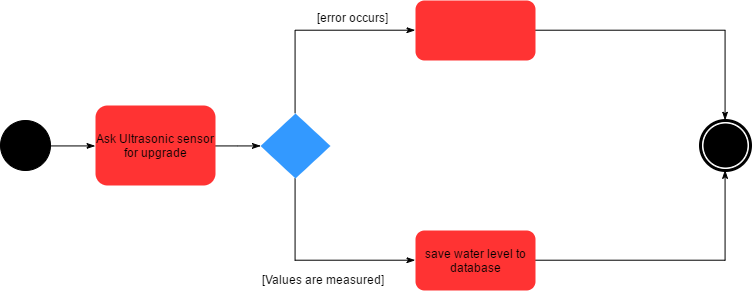

The diagram above was exported from draw.io. Its source (the exported page's mxGraphModel, read from the mxfile embedded in the PNG):
<mxGraphModel dx="819" dy="416" grid="1" gridSize="10" guides="1" tooltips="1" connect="1" arrows="1" fold="1" page="1" pageScale="1" pageWidth="826" pageHeight="1169" background="#ffffff" math="0" shadow="0">
  <root>
    <mxCell id="0" />
    <mxCell id="1" parent="0" />
    <mxCell id="855c97da2fc81ce-1" value="" style="shape=mxgraph.bpmn.shape;html=1;verticalLabelPosition=bottom;labelBackgroundColor=#ffffff;verticalAlign=top;perimeter=ellipsePerimeter;outline=end;symbol=terminate;rounded=0;comic=0;strokeColor=#000000;fillColor=#FFFFFF;gradientColor=none;fontSize=12;align=center;" vertex="1" parent="1">
      <mxGeometry x="705" y="510" width="50" height="50" as="geometry" />
    </mxCell>
    <mxCell id="855c97da2fc81ce-6" style="edgeStyle=orthogonalEdgeStyle;rounded=0;html=1;exitX=1;exitY=0.5;entryX=0;entryY=0.5;startArrow=none;startFill=0;endArrow=classicThin;endFill=1;jettySize=auto;orthogonalLoop=1;strokeWidth=1;fontSize=12;" edge="1" parent="1" source="855c97da2fc81ce-2" target="855c97da2fc81ce-5">
      <mxGeometry relative="1" as="geometry" />
    </mxCell>
    <mxCell id="855c97da2fc81ce-2" value="" style="shape=mxgraph.bpmn.shape;html=1;verticalLabelPosition=bottom;labelBackgroundColor=#ffffff;verticalAlign=top;perimeter=ellipsePerimeter;outline=standard;symbol=general;rounded=0;comic=0;strokeColor=#000000;fillColor=#000000;gradientColor=none;fontSize=12;align=center;" vertex="1" parent="1">
      <mxGeometry x="5" y="510" width="50" height="50" as="geometry" />
    </mxCell>
    <mxCell id="855c97da2fc81ce-8" style="edgeStyle=orthogonalEdgeStyle;rounded=0;html=1;exitX=1;exitY=0.5;startArrow=none;startFill=0;endArrow=classicThin;endFill=1;jettySize=auto;orthogonalLoop=1;strokeWidth=1;fontSize=12;" edge="1" parent="1" source="855c97da2fc81ce-5" target="855c97da2fc81ce-7">
      <mxGeometry relative="1" as="geometry" />
    </mxCell>
    <mxCell id="855c97da2fc81ce-5" value="Ask Ultrasonic sensor for upgrade" style="shape=ext;rounded=1;html=1;whiteSpace=wrap;comic=0;labelBackgroundColor=none;strokeColor=none;fillColor=#FF3333;fontSize=12;align=center;" vertex="1" parent="1">
      <mxGeometry x="100" y="495" width="120" height="80" as="geometry" />
    </mxCell>
    <mxCell id="855c97da2fc81ce-10" style="edgeStyle=orthogonalEdgeStyle;rounded=0;html=1;exitX=0.5;exitY=0;entryX=0;entryY=0.5;startArrow=none;startFill=0;endArrow=classicThin;endFill=1;jettySize=auto;orthogonalLoop=1;strokeWidth=1;fontSize=12;" edge="1" parent="1" source="855c97da2fc81ce-7" target="855c97da2fc81ce-9">
      <mxGeometry relative="1" as="geometry" />
    </mxCell>
    <mxCell id="855c97da2fc81ce-14" style="edgeStyle=orthogonalEdgeStyle;rounded=0;html=1;exitX=0.5;exitY=1;entryX=0;entryY=0.5;startArrow=none;startFill=0;endArrow=classicThin;endFill=1;jettySize=auto;orthogonalLoop=1;strokeWidth=1;fontSize=12;" edge="1" parent="1" source="855c97da2fc81ce-7" target="855c97da2fc81ce-13">
      <mxGeometry relative="1" as="geometry" />
    </mxCell>
    <mxCell id="855c97da2fc81ce-7" value="" style="rhombus;whiteSpace=wrap;html=1;rounded=0;comic=0;labelBackgroundColor=none;strokeColor=none;fillColor=#3399FF;gradientColor=none;fontSize=12;align=center;" vertex="1" parent="1">
      <mxGeometry x="265" y="503" width="70" height="65" as="geometry" />
    </mxCell>
    <mxCell id="855c97da2fc81ce-11" style="edgeStyle=orthogonalEdgeStyle;rounded=0;html=1;exitX=1;exitY=0.5;entryX=0.5;entryY=0;startArrow=none;startFill=0;endArrow=classicThin;endFill=1;jettySize=auto;orthogonalLoop=1;strokeWidth=1;fontSize=12;" edge="1" parent="1" source="855c97da2fc81ce-9" target="855c97da2fc81ce-1">
      <mxGeometry relative="1" as="geometry" />
    </mxCell>
    <mxCell id="855c97da2fc81ce-9" value="&lt;div&gt;&lt;br&gt;&lt;/div&gt;&lt;div&gt;&lt;br&gt;&lt;/div&gt;" style="whiteSpace=wrap;html=1;rounded=1;comic=0;labelBackgroundColor=none;strokeColor=none;fillColor=#FF3333;gradientColor=none;fontSize=12;align=center;" vertex="1" parent="1">
      <mxGeometry x="420" y="390" width="120" height="60" as="geometry" />
    </mxCell>
    <mxCell id="855c97da2fc81ce-12" value="[error occurs]" style="text;html=1;resizable=0;points=[];autosize=1;align=left;verticalAlign=top;spacingTop=-4;fontSize=12;" vertex="1" parent="1">
      <mxGeometry x="320" y="398" width="90" height="20" as="geometry" />
    </mxCell>
    <mxCell id="855c97da2fc81ce-15" style="edgeStyle=orthogonalEdgeStyle;rounded=0;html=1;exitX=1;exitY=0.5;entryX=0.5;entryY=1;startArrow=none;startFill=0;endArrow=classicThin;endFill=1;jettySize=auto;orthogonalLoop=1;strokeWidth=1;fontSize=12;" edge="1" parent="1" source="855c97da2fc81ce-13" target="855c97da2fc81ce-1">
      <mxGeometry relative="1" as="geometry" />
    </mxCell>
    <mxCell id="855c97da2fc81ce-13" value="save water level to database" style="whiteSpace=wrap;html=1;rounded=1;comic=0;labelBackgroundColor=none;strokeColor=none;fillColor=#FF3333;gradientColor=none;fontSize=12;align=center;" vertex="1" parent="1">
      <mxGeometry x="420" y="620" width="120" height="60" as="geometry" />
    </mxCell>
    <mxCell id="855c97da2fc81ce-16" value="[Values are measured]" style="text;html=1;resizable=0;points=[];autosize=1;align=left;verticalAlign=top;spacingTop=-4;fontSize=12;" vertex="1" parent="1">
      <mxGeometry x="265" y="660" width="140" height="20" as="geometry" />
    </mxCell>
  </root>
</mxGraphModel>